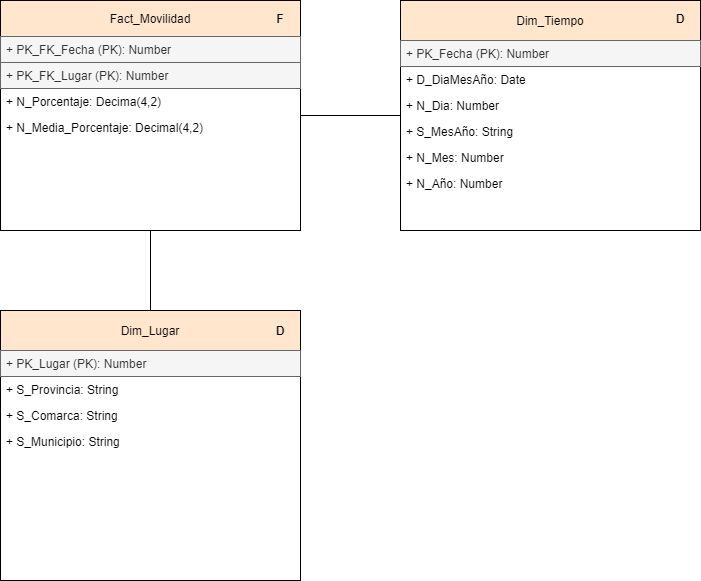

The diagram above was exported from draw.io. Its source (the exported page's mxGraphModel, read from the mxfile embedded in the PNG):
<mxGraphModel dx="1422" dy="832" grid="1" gridSize="10" guides="1" tooltips="1" connect="1" arrows="1" fold="1" page="1" pageScale="1" pageWidth="827" pageHeight="1169" math="0" shadow="0">
  <root>
    <mxCell id="mDKL2HUCHtuRbuCwPiW6-0" />
    <mxCell id="mDKL2HUCHtuRbuCwPiW6-1" parent="mDKL2HUCHtuRbuCwPiW6-0" />
    <mxCell id="mDKL2HUCHtuRbuCwPiW6-2" value="" style="rounded=0;whiteSpace=wrap;html=1;" vertex="1" parent="mDKL2HUCHtuRbuCwPiW6-1">
      <mxGeometry x="330" y="350" width="300" height="230" as="geometry" />
    </mxCell>
    <mxCell id="mDKL2HUCHtuRbuCwPiW6-3" value="Fact_Movilidad" style="text;align=center;fontStyle=0;verticalAlign=middle;spacingLeft=3;spacingRight=3;rotatable=0;points=[[0,0.5],[1,0.5]];portConstraint=eastwest;fillColor=#ffe6cc;strokeColor=#000000;" vertex="1" parent="mDKL2HUCHtuRbuCwPiW6-1">
      <mxGeometry x="330" y="350" width="300" height="36" as="geometry" />
    </mxCell>
    <mxCell id="mDKL2HUCHtuRbuCwPiW6-4" value="F" style="text;html=1;strokeColor=none;fillColor=none;align=center;verticalAlign=middle;whiteSpace=wrap;rounded=0;fontStyle=1" vertex="1" parent="mDKL2HUCHtuRbuCwPiW6-1">
      <mxGeometry x="590" y="358" width="40" height="20" as="geometry" />
    </mxCell>
    <mxCell id="mDKL2HUCHtuRbuCwPiW6-5" value="" style="rounded=0;whiteSpace=wrap;html=1;" vertex="1" parent="mDKL2HUCHtuRbuCwPiW6-1">
      <mxGeometry x="730" y="350" width="300" height="230" as="geometry" />
    </mxCell>
    <mxCell id="mDKL2HUCHtuRbuCwPiW6-6" value="Dim_Tiempo" style="text;align=center;fontStyle=0;verticalAlign=middle;spacingLeft=3;spacingRight=3;rotatable=0;points=[[0,0.5],[1,0.5]];portConstraint=eastwest;labelBorderColor=none;fillColor=#ffe6cc;strokeColor=#000000;" vertex="1" parent="mDKL2HUCHtuRbuCwPiW6-1">
      <mxGeometry x="730" y="350" width="300" height="40" as="geometry" />
    </mxCell>
    <mxCell id="mDKL2HUCHtuRbuCwPiW6-7" value="D" style="text;html=1;strokeColor=none;fillColor=none;align=center;verticalAlign=middle;whiteSpace=wrap;rounded=0;fontStyle=1" vertex="1" parent="mDKL2HUCHtuRbuCwPiW6-1">
      <mxGeometry x="990" y="358" width="40" height="20" as="geometry" />
    </mxCell>
    <mxCell id="mDKL2HUCHtuRbuCwPiW6-8" value="" style="rounded=0;whiteSpace=wrap;html=1;" vertex="1" parent="mDKL2HUCHtuRbuCwPiW6-1">
      <mxGeometry x="330" y="660" width="300" height="270" as="geometry" />
    </mxCell>
    <mxCell id="mDKL2HUCHtuRbuCwPiW6-9" value="Dim_Lugar" style="text;align=center;fontStyle=0;verticalAlign=middle;spacingLeft=3;spacingRight=3;rotatable=0;points=[[0,0.5],[1,0.5]];portConstraint=eastwest;labelBorderColor=none;fillColor=#ffe6cc;strokeColor=#000000;" vertex="1" parent="mDKL2HUCHtuRbuCwPiW6-1">
      <mxGeometry x="330" y="660" width="300" height="40" as="geometry" />
    </mxCell>
    <mxCell id="mDKL2HUCHtuRbuCwPiW6-10" value="D" style="text;html=1;strokeColor=none;fillColor=none;align=center;verticalAlign=middle;whiteSpace=wrap;rounded=0;fontStyle=1" vertex="1" parent="mDKL2HUCHtuRbuCwPiW6-1">
      <mxGeometry x="590" y="670" width="40" height="20" as="geometry" />
    </mxCell>
    <mxCell id="mDKL2HUCHtuRbuCwPiW6-15" value="" style="endArrow=none;html=1;entryX=0;entryY=0.5;entryDx=0;entryDy=0;exitX=1;exitY=0.5;exitDx=0;exitDy=0;" edge="1" parent="mDKL2HUCHtuRbuCwPiW6-1" source="mDKL2HUCHtuRbuCwPiW6-2" target="mDKL2HUCHtuRbuCwPiW6-5">
      <mxGeometry width="50" height="50" relative="1" as="geometry">
        <mxPoint x="660" y="480" as="sourcePoint" />
        <mxPoint x="760" y="480" as="targetPoint" />
      </mxGeometry>
    </mxCell>
    <mxCell id="mDKL2HUCHtuRbuCwPiW6-16" value="" style="endArrow=none;html=1;entryX=0.5;entryY=1;entryDx=0;entryDy=0;exitX=0.5;exitY=0;exitDx=0;exitDy=0;exitPerimeter=0;" edge="1" parent="mDKL2HUCHtuRbuCwPiW6-1" source="mDKL2HUCHtuRbuCwPiW6-9" target="mDKL2HUCHtuRbuCwPiW6-2">
      <mxGeometry width="50" height="50" relative="1" as="geometry">
        <mxPoint x="490" y="640" as="sourcePoint" />
        <mxPoint x="350" y="485" as="targetPoint" />
      </mxGeometry>
    </mxCell>
    <mxCell id="mDKL2HUCHtuRbuCwPiW6-18" value="+ PK_FK_Fecha (PK): Number" style="text;strokeColor=#666666;fillColor=#f5f5f5;align=left;verticalAlign=top;spacingLeft=4;spacingRight=4;overflow=hidden;rotatable=0;points=[[0,0.5],[1,0.5]];portConstraint=eastwest;fontColor=#333333;" vertex="1" parent="mDKL2HUCHtuRbuCwPiW6-1">
      <mxGeometry x="330" y="386" width="300" height="26" as="geometry" />
    </mxCell>
    <mxCell id="mDKL2HUCHtuRbuCwPiW6-19" value="+ PK_FK_Lugar (PK): Number" style="text;strokeColor=#666666;fillColor=#f5f5f5;align=left;verticalAlign=top;spacingLeft=4;spacingRight=4;overflow=hidden;rotatable=0;points=[[0,0.5],[1,0.5]];portConstraint=eastwest;fontColor=#333333;" vertex="1" parent="mDKL2HUCHtuRbuCwPiW6-1">
      <mxGeometry x="330" y="412" width="300" height="26" as="geometry" />
    </mxCell>
    <mxCell id="mDKL2HUCHtuRbuCwPiW6-20" value="+ N_Porcentaje: Decima(4,2)" style="text;strokeColor=none;fillColor=none;align=left;verticalAlign=top;spacingLeft=4;spacingRight=4;overflow=hidden;rotatable=0;points=[[0,0.5],[1,0.5]];portConstraint=eastwest;" vertex="1" parent="mDKL2HUCHtuRbuCwPiW6-1">
      <mxGeometry x="330" y="438" width="300" height="26" as="geometry" />
    </mxCell>
    <mxCell id="mDKL2HUCHtuRbuCwPiW6-21" value="+ N_Media_Porcentaje: Decimal(4,2)" style="text;strokeColor=none;fillColor=none;align=left;verticalAlign=top;spacingLeft=4;spacingRight=4;overflow=hidden;rotatable=0;points=[[0,0.5],[1,0.5]];portConstraint=eastwest;" vertex="1" parent="mDKL2HUCHtuRbuCwPiW6-1">
      <mxGeometry x="330" y="464" width="300" height="26" as="geometry" />
    </mxCell>
    <mxCell id="mDKL2HUCHtuRbuCwPiW6-24" value="+ PK_Fecha (PK): Number" style="text;strokeColor=#666666;fillColor=#f5f5f5;align=left;verticalAlign=top;spacingLeft=4;spacingRight=4;overflow=hidden;rotatable=0;points=[[0,0.5],[1,0.5]];portConstraint=eastwest;fontColor=#333333;" vertex="1" parent="mDKL2HUCHtuRbuCwPiW6-1">
      <mxGeometry x="730" y="390" width="300" height="26" as="geometry" />
    </mxCell>
    <mxCell id="mDKL2HUCHtuRbuCwPiW6-25" value="+ D_DiaMesAño: Date" style="text;strokeColor=none;fillColor=none;align=left;verticalAlign=top;spacingLeft=4;spacingRight=4;overflow=hidden;rotatable=0;points=[[0,0.5],[1,0.5]];portConstraint=eastwest;" vertex="1" parent="mDKL2HUCHtuRbuCwPiW6-1">
      <mxGeometry x="730" y="416" width="300" height="26" as="geometry" />
    </mxCell>
    <mxCell id="mDKL2HUCHtuRbuCwPiW6-26" value="+ N_Dia: Number" style="text;strokeColor=none;fillColor=none;align=left;verticalAlign=top;spacingLeft=4;spacingRight=4;overflow=hidden;rotatable=0;points=[[0,0.5],[1,0.5]];portConstraint=eastwest;" vertex="1" parent="mDKL2HUCHtuRbuCwPiW6-1">
      <mxGeometry x="730" y="442" width="300" height="26" as="geometry" />
    </mxCell>
    <mxCell id="mDKL2HUCHtuRbuCwPiW6-27" value="+ S_MesAño: String" style="text;strokeColor=none;fillColor=none;align=left;verticalAlign=top;spacingLeft=4;spacingRight=4;overflow=hidden;rotatable=0;points=[[0,0.5],[1,0.5]];portConstraint=eastwest;" vertex="1" parent="mDKL2HUCHtuRbuCwPiW6-1">
      <mxGeometry x="730" y="468" width="300" height="26" as="geometry" />
    </mxCell>
    <mxCell id="mDKL2HUCHtuRbuCwPiW6-28" value="+ N_Mes: Number" style="text;strokeColor=none;fillColor=none;align=left;verticalAlign=top;spacingLeft=4;spacingRight=4;overflow=hidden;rotatable=0;points=[[0,0.5],[1,0.5]];portConstraint=eastwest;" vertex="1" parent="mDKL2HUCHtuRbuCwPiW6-1">
      <mxGeometry x="730" y="494" width="300" height="26" as="geometry" />
    </mxCell>
    <mxCell id="mDKL2HUCHtuRbuCwPiW6-29" value="+ N_Año: Number" style="text;strokeColor=none;fillColor=none;align=left;verticalAlign=top;spacingLeft=4;spacingRight=4;overflow=hidden;rotatable=0;points=[[0,0.5],[1,0.5]];portConstraint=eastwest;" vertex="1" parent="mDKL2HUCHtuRbuCwPiW6-1">
      <mxGeometry x="730" y="520" width="300" height="26" as="geometry" />
    </mxCell>
    <mxCell id="mDKL2HUCHtuRbuCwPiW6-30" value="+ PK_Lugar (PK): Number" style="text;strokeColor=#666666;fillColor=#f5f5f5;align=left;verticalAlign=top;spacingLeft=4;spacingRight=4;overflow=hidden;rotatable=0;points=[[0,0.5],[1,0.5]];portConstraint=eastwest;fontColor=#333333;" vertex="1" parent="mDKL2HUCHtuRbuCwPiW6-1">
      <mxGeometry x="330" y="700" width="300" height="26" as="geometry" />
    </mxCell>
    <mxCell id="mDKL2HUCHtuRbuCwPiW6-31" value="+ S_Provincia: String" style="text;strokeColor=none;fillColor=none;align=left;verticalAlign=top;spacingLeft=4;spacingRight=4;overflow=hidden;rotatable=0;points=[[0,0.5],[1,0.5]];portConstraint=eastwest;" vertex="1" parent="mDKL2HUCHtuRbuCwPiW6-1">
      <mxGeometry x="330" y="726" width="300" height="26" as="geometry" />
    </mxCell>
    <mxCell id="mDKL2HUCHtuRbuCwPiW6-32" value="+ S_Comarca: String" style="text;strokeColor=none;fillColor=none;align=left;verticalAlign=top;spacingLeft=4;spacingRight=4;overflow=hidden;rotatable=0;points=[[0,0.5],[1,0.5]];portConstraint=eastwest;" vertex="1" parent="mDKL2HUCHtuRbuCwPiW6-1">
      <mxGeometry x="330" y="752" width="300" height="26" as="geometry" />
    </mxCell>
    <mxCell id="mDKL2HUCHtuRbuCwPiW6-33" value="+ S_Municipio: String" style="text;strokeColor=none;fillColor=none;align=left;verticalAlign=top;spacingLeft=4;spacingRight=4;overflow=hidden;rotatable=0;points=[[0,0.5],[1,0.5]];portConstraint=eastwest;" vertex="1" parent="mDKL2HUCHtuRbuCwPiW6-1">
      <mxGeometry x="330" y="778" width="300" height="26" as="geometry" />
    </mxCell>
  </root>
</mxGraphModel>